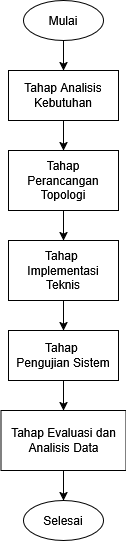

The diagram above was exported from draw.io. Its source (the exported page's mxGraphModel, read from the mxfile embedded in the PNG):
<mxGraphModel dx="786" dy="419" grid="1" gridSize="10" guides="1" tooltips="1" connect="1" arrows="1" fold="1" page="1" pageScale="1" pageWidth="850" pageHeight="1100" math="0" shadow="0">
  <root>
    <mxCell id="0" />
    <mxCell id="1" parent="0" />
    <mxCell id="z2YH-JRGlyfJnf7JZDGB-3" edge="1" parent="1" source="z2YH-JRGlyfJnf7JZDGB-1" style="edgeStyle=orthogonalEdgeStyle;rounded=0;orthogonalLoop=1;jettySize=auto;html=1;exitX=0.5;exitY=1;exitDx=0;exitDy=0;entryX=0.5;entryY=0;entryDx=0;entryDy=0;" target="z2YH-JRGlyfJnf7JZDGB-2">
      <mxGeometry relative="1" as="geometry" />
    </mxCell>
    <mxCell id="z2YH-JRGlyfJnf7JZDGB-1" parent="1" style="ellipse;whiteSpace=wrap;html=1;" value="Mulai" vertex="1">
      <mxGeometry height="40" width="80" x="175" y="90" as="geometry" />
    </mxCell>
    <mxCell id="z2YH-JRGlyfJnf7JZDGB-5" edge="1" parent="1" source="z2YH-JRGlyfJnf7JZDGB-2" style="edgeStyle=orthogonalEdgeStyle;rounded=0;orthogonalLoop=1;jettySize=auto;html=1;exitX=0.5;exitY=1;exitDx=0;exitDy=0;entryX=0.5;entryY=0;entryDx=0;entryDy=0;" target="z2YH-JRGlyfJnf7JZDGB-4">
      <mxGeometry relative="1" as="geometry" />
    </mxCell>
    <mxCell id="z2YH-JRGlyfJnf7JZDGB-2" parent="1" style="rounded=0;whiteSpace=wrap;html=1;" value="Tahap Analisis Kebutuhan" vertex="1">
      <mxGeometry height="50" width="110" x="160" y="160" as="geometry" />
    </mxCell>
    <mxCell id="z2YH-JRGlyfJnf7JZDGB-9" edge="1" parent="1" source="z2YH-JRGlyfJnf7JZDGB-4" style="edgeStyle=orthogonalEdgeStyle;rounded=0;orthogonalLoop=1;jettySize=auto;html=1;exitX=0.5;exitY=1;exitDx=0;exitDy=0;entryX=0.5;entryY=0;entryDx=0;entryDy=0;" target="z2YH-JRGlyfJnf7JZDGB-6">
      <mxGeometry relative="1" as="geometry" />
    </mxCell>
    <mxCell id="z2YH-JRGlyfJnf7JZDGB-4" parent="1" style="rounded=0;whiteSpace=wrap;html=1;" value="Tahap&lt;br&gt;Perancangan Topologi" vertex="1">
      <mxGeometry height="60" width="110" x="160" y="240" as="geometry" />
    </mxCell>
    <mxCell id="z2YH-JRGlyfJnf7JZDGB-10" edge="1" parent="1" source="z2YH-JRGlyfJnf7JZDGB-6" style="edgeStyle=orthogonalEdgeStyle;rounded=0;orthogonalLoop=1;jettySize=auto;html=1;exitX=0.5;exitY=1;exitDx=0;exitDy=0;entryX=0.5;entryY=0;entryDx=0;entryDy=0;" target="z2YH-JRGlyfJnf7JZDGB-7">
      <mxGeometry relative="1" as="geometry" />
    </mxCell>
    <mxCell id="z2YH-JRGlyfJnf7JZDGB-6" parent="1" style="rounded=0;whiteSpace=wrap;html=1;" value="Tahap&amp;nbsp;&lt;br&gt;Implementasi Teknis" vertex="1">
      <mxGeometry height="60" width="110" x="160" y="330" as="geometry" />
    </mxCell>
    <mxCell id="z2YH-JRGlyfJnf7JZDGB-11" edge="1" parent="1" source="z2YH-JRGlyfJnf7JZDGB-7" style="edgeStyle=orthogonalEdgeStyle;rounded=0;orthogonalLoop=1;jettySize=auto;html=1;exitX=0.5;exitY=1;exitDx=0;exitDy=0;entryX=0.5;entryY=0;entryDx=0;entryDy=0;" target="z2YH-JRGlyfJnf7JZDGB-8">
      <mxGeometry relative="1" as="geometry" />
    </mxCell>
    <mxCell id="z2YH-JRGlyfJnf7JZDGB-7" parent="1" style="rounded=0;whiteSpace=wrap;html=1;" value="Tahap&amp;nbsp;&lt;br&gt;Pengujian Sistem" vertex="1">
      <mxGeometry height="50" width="110" x="160" y="420" as="geometry" />
    </mxCell>
    <mxCell id="z2YH-JRGlyfJnf7JZDGB-13" edge="1" parent="1" source="z2YH-JRGlyfJnf7JZDGB-8" style="edgeStyle=orthogonalEdgeStyle;rounded=0;orthogonalLoop=1;jettySize=auto;html=1;exitX=0.5;exitY=1;exitDx=0;exitDy=0;entryX=0.5;entryY=0;entryDx=0;entryDy=0;" target="z2YH-JRGlyfJnf7JZDGB-12">
      <mxGeometry relative="1" as="geometry" />
    </mxCell>
    <mxCell id="z2YH-JRGlyfJnf7JZDGB-8" parent="1" style="rounded=0;whiteSpace=wrap;html=1;" value="Tahap Evaluasi dan Analisis Data" vertex="1">
      <mxGeometry height="60" width="125" x="152.5" y="500" as="geometry" />
    </mxCell>
    <mxCell id="z2YH-JRGlyfJnf7JZDGB-12" parent="1" style="ellipse;whiteSpace=wrap;html=1;" value="Selesai" vertex="1">
      <mxGeometry height="40" width="80" x="175" y="590" as="geometry" />
    </mxCell>
  </root>
</mxGraphModel>